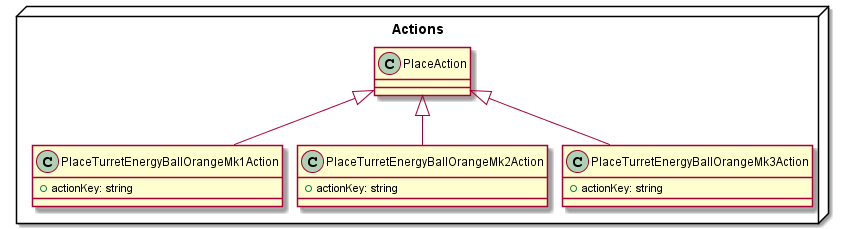

The diagram above was rendered by PlantUML. Its source (embedded in the PNG):
@startuml
skinparam nodesep 15
skinparam ranksep 50
package Actions <<Node>> {
	class PlaceTurretEnergyBallOrangeMk1Action extends PlaceAction {
		+actionKey: string
	}

	class PlaceTurretEnergyBallOrangeMk2Action extends PlaceAction {
		+actionKey: string
	}

	class PlaceTurretEnergyBallOrangeMk3Action extends PlaceAction {
		+actionKey: string
	}
}
@enduml